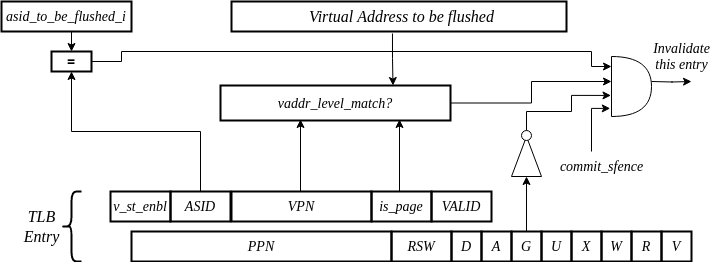

The diagram above was exported from draw.io. Its source (the exported page's mxGraphModel, read from the mxfile embedded in the PNG):
<mxGraphModel dx="1825" dy="632" grid="1" gridSize="10" guides="1" tooltips="1" connect="1" arrows="1" fold="1" page="1" pageScale="1" pageWidth="850" pageHeight="1100" math="0" shadow="0">
  <root>
    <mxCell id="0" />
    <mxCell id="1" parent="0" />
    <mxCell id="NyUgKUP_EJDXSdi-Dd_F-1" value="" style="rounded=0;whiteSpace=wrap;html=1;strokeWidth=2;fillColor=none;fontStyle=2;fontSize=14;fontFamily=Times New Roman;" parent="1" vertex="1">
      <mxGeometry x="290" y="60" width="335" height="30" as="geometry" />
    </mxCell>
    <mxCell id="NyUgKUP_EJDXSdi-Dd_F-2" style="edgeStyle=orthogonalEdgeStyle;rounded=0;orthogonalLoop=1;jettySize=auto;html=1;entryX=0.75;entryY=0;entryDx=0;entryDy=0;exitX=0.457;exitY=1.067;exitDx=0;exitDy=0;exitPerimeter=0;" parent="1" source="NyUgKUP_EJDXSdi-Dd_F-6" target="nZbdVGOKYFxLbZug66R2-2" edge="1">
      <mxGeometry relative="1" as="geometry">
        <mxPoint x="430" y="80" as="sourcePoint" />
        <mxPoint x="425" y="160" as="targetPoint" />
      </mxGeometry>
    </mxCell>
    <mxCell id="NyUgKUP_EJDXSdi-Dd_F-6" value="Virtual Address to be flushed" style="text;html=1;align=center;verticalAlign=middle;resizable=0;points=[];autosize=1;strokeColor=none;fillColor=none;fontFamily=Times New Roman;fontSize=16;fontStyle=2" parent="1" vertex="1">
      <mxGeometry x="355" y="60" width="210" height="30" as="geometry" />
    </mxCell>
    <mxCell id="NyUgKUP_EJDXSdi-Dd_F-7" style="edgeStyle=orthogonalEdgeStyle;rounded=0;orthogonalLoop=1;jettySize=auto;html=1;exitX=0.5;exitY=1;exitDx=0;exitDy=0;entryX=0.5;entryY=0;entryDx=0;entryDy=0;" parent="1" source="NyUgKUP_EJDXSdi-Dd_F-8" target="NyUgKUP_EJDXSdi-Dd_F-11" edge="1">
      <mxGeometry relative="1" as="geometry" />
    </mxCell>
    <mxCell id="NyUgKUP_EJDXSdi-Dd_F-8" value="asid_to_be_flushed_i" style="rounded=0;whiteSpace=wrap;html=1;strokeWidth=2;fillColor=none;fontStyle=2;fontSize=14;fontFamily=Times New Roman;" parent="1" vertex="1">
      <mxGeometry x="60" y="60" width="130" height="30" as="geometry" />
    </mxCell>
    <mxCell id="NyUgKUP_EJDXSdi-Dd_F-10" style="edgeStyle=orthogonalEdgeStyle;rounded=0;orthogonalLoop=1;jettySize=auto;html=1;exitX=1;exitY=0.5;exitDx=0;exitDy=0;entryX=0;entryY=0.25;entryDx=0;entryDy=0;entryPerimeter=0;" parent="1" source="NyUgKUP_EJDXSdi-Dd_F-11" edge="1">
      <mxGeometry relative="1" as="geometry">
        <Array as="points">
          <mxPoint x="180" y="120" />
          <mxPoint x="180" y="110" />
          <mxPoint x="650" y="110" />
          <mxPoint x="650" y="125" />
        </Array>
        <mxPoint x="670" y="125" as="targetPoint" />
      </mxGeometry>
    </mxCell>
    <mxCell id="NyUgKUP_EJDXSdi-Dd_F-11" value="&lt;span style=&quot;font-size: 14px;&quot;&gt;=&lt;/span&gt;" style="rounded=0;whiteSpace=wrap;html=1;fontStyle=1;fontSize=14;strokeWidth=2;" parent="1" vertex="1">
      <mxGeometry x="110" y="110" width="40" height="20" as="geometry" />
    </mxCell>
    <mxCell id="NyUgKUP_EJDXSdi-Dd_F-16" value="Invalidate&lt;br&gt;this entry" style="text;html=1;align=center;verticalAlign=middle;resizable=0;points=[];autosize=1;strokeColor=none;fillColor=none;fontFamily=Times New Roman;fontStyle=2;fontSize=14;" parent="1" vertex="1">
      <mxGeometry x="700" y="90" width="80" height="50" as="geometry" />
    </mxCell>
    <mxCell id="NyUgKUP_EJDXSdi-Dd_F-20" value="VPN" style="rounded=0;whiteSpace=wrap;html=1;strokeWidth=2;fillColor=none;fontStyle=2;fontSize=14;fontFamily=Times New Roman;" parent="1" vertex="1">
      <mxGeometry x="290" y="250" width="140" height="30" as="geometry" />
    </mxCell>
    <mxCell id="NyUgKUP_EJDXSdi-Dd_F-21" value="VALID" style="rounded=0;whiteSpace=wrap;html=1;strokeWidth=2;fillColor=default;fontStyle=2;fontSize=14;fontFamily=Times New Roman;" parent="1" vertex="1">
      <mxGeometry x="490" y="250" width="60" height="30" as="geometry" />
    </mxCell>
    <mxCell id="NyUgKUP_EJDXSdi-Dd_F-23" value="is_page" style="rounded=0;whiteSpace=wrap;html=1;strokeWidth=2;fillColor=none;fontStyle=2;fontSize=14;fontFamily=Times New Roman;" parent="1" vertex="1">
      <mxGeometry x="430" y="250" width="60" height="30" as="geometry" />
    </mxCell>
    <mxCell id="NyUgKUP_EJDXSdi-Dd_F-37" style="edgeStyle=orthogonalEdgeStyle;rounded=0;orthogonalLoop=1;jettySize=auto;html=1;exitX=0.5;exitY=0;exitDx=0;exitDy=0;entryX=0.5;entryY=1;entryDx=0;entryDy=0;" parent="1" source="NyUgKUP_EJDXSdi-Dd_F-26" target="NyUgKUP_EJDXSdi-Dd_F-11" edge="1">
      <mxGeometry relative="1" as="geometry" />
    </mxCell>
    <mxCell id="NyUgKUP_EJDXSdi-Dd_F-26" value="ASID" style="rounded=0;whiteSpace=wrap;html=1;strokeWidth=2;fillColor=none;fontStyle=2;fontSize=14;fontFamily=Times New Roman;" parent="1" vertex="1">
      <mxGeometry x="229" y="250" width="60" height="30" as="geometry" />
    </mxCell>
    <mxCell id="NyUgKUP_EJDXSdi-Dd_F-33" style="edgeStyle=orthogonalEdgeStyle;rounded=0;orthogonalLoop=1;jettySize=auto;html=1;entryX=0;entryY=0.5;entryDx=0;entryDy=0;entryPerimeter=0;" parent="1" source="nZbdVGOKYFxLbZug66R2-2" edge="1">
      <mxGeometry relative="1" as="geometry">
        <mxPoint x="670" y="140" as="targetPoint" />
        <mxPoint x="610" y="140" as="sourcePoint" />
        <Array as="points">
          <mxPoint x="590" y="161" />
          <mxPoint x="590" y="140" />
        </Array>
      </mxGeometry>
    </mxCell>
    <mxCell id="NyUgKUP_EJDXSdi-Dd_F-35" style="edgeStyle=orthogonalEdgeStyle;rounded=0;orthogonalLoop=1;jettySize=auto;html=1;exitX=1;exitY=0.5;exitDx=0;exitDy=0;exitPerimeter=0;" parent="1" edge="1">
      <mxGeometry relative="1" as="geometry">
        <mxPoint x="750" y="140" as="targetPoint" />
        <mxPoint x="710" y="140" as="sourcePoint" />
      </mxGeometry>
    </mxCell>
    <mxCell id="NyUgKUP_EJDXSdi-Dd_F-38" value="V" style="rounded=0;whiteSpace=wrap;html=1;strokeWidth=2;fillColor=none;fontStyle=2;fontSize=14;fontFamily=Times New Roman;" parent="1" vertex="1">
      <mxGeometry x="720" y="290" width="30" height="30" as="geometry" />
    </mxCell>
    <mxCell id="NyUgKUP_EJDXSdi-Dd_F-39" value="R" style="rounded=0;whiteSpace=wrap;html=1;strokeWidth=2;fillColor=none;fontStyle=2;fontSize=14;fontFamily=Times New Roman;" parent="1" vertex="1">
      <mxGeometry x="690" y="290" width="30" height="30" as="geometry" />
    </mxCell>
    <mxCell id="NyUgKUP_EJDXSdi-Dd_F-40" value="W" style="rounded=0;whiteSpace=wrap;html=1;strokeWidth=2;fillColor=none;fontStyle=2;fontSize=14;fontFamily=Times New Roman;" parent="1" vertex="1">
      <mxGeometry x="660" y="290" width="30" height="30" as="geometry" />
    </mxCell>
    <mxCell id="NyUgKUP_EJDXSdi-Dd_F-41" value="X" style="rounded=0;whiteSpace=wrap;html=1;strokeWidth=2;fillColor=none;fontStyle=2;fontSize=14;fontFamily=Times New Roman;" parent="1" vertex="1">
      <mxGeometry x="630" y="290" width="30" height="30" as="geometry" />
    </mxCell>
    <mxCell id="NyUgKUP_EJDXSdi-Dd_F-42" value="U" style="rounded=0;whiteSpace=wrap;html=1;strokeWidth=2;fillColor=none;fontStyle=2;fontSize=14;fontFamily=Times New Roman;" parent="1" vertex="1">
      <mxGeometry x="600" y="290" width="30" height="30" as="geometry" />
    </mxCell>
    <mxCell id="NyUgKUP_EJDXSdi-Dd_F-61" style="edgeStyle=orthogonalEdgeStyle;rounded=0;orthogonalLoop=1;jettySize=auto;html=1;exitX=0.5;exitY=0;exitDx=0;exitDy=0;entryX=0;entryY=0.5;entryDx=0;entryDy=0;" parent="1" source="NyUgKUP_EJDXSdi-Dd_F-43" target="NyUgKUP_EJDXSdi-Dd_F-54" edge="1">
      <mxGeometry relative="1" as="geometry" />
    </mxCell>
    <mxCell id="NyUgKUP_EJDXSdi-Dd_F-43" value="G" style="rounded=0;whiteSpace=wrap;html=1;strokeWidth=2;fillColor=none;fontStyle=2;fontSize=14;fontFamily=Times New Roman;" parent="1" vertex="1">
      <mxGeometry x="570" y="290" width="30" height="30" as="geometry" />
    </mxCell>
    <mxCell id="NyUgKUP_EJDXSdi-Dd_F-44" value="A" style="rounded=0;whiteSpace=wrap;html=1;strokeWidth=2;fillColor=none;fontStyle=2;fontSize=14;fontFamily=Times New Roman;" parent="1" vertex="1">
      <mxGeometry x="540" y="290" width="30" height="30" as="geometry" />
    </mxCell>
    <mxCell id="NyUgKUP_EJDXSdi-Dd_F-45" value="D" style="rounded=0;whiteSpace=wrap;html=1;strokeWidth=2;fillColor=none;fontStyle=2;fontSize=14;fontFamily=Times New Roman;" parent="1" vertex="1">
      <mxGeometry x="510" y="290" width="30" height="30" as="geometry" />
    </mxCell>
    <mxCell id="NyUgKUP_EJDXSdi-Dd_F-46" value="RSW" style="rounded=0;whiteSpace=wrap;html=1;strokeWidth=2;fillColor=none;fontStyle=2;fontSize=14;fontFamily=Times New Roman;" parent="1" vertex="1">
      <mxGeometry x="450" y="290" width="60" height="30" as="geometry" />
    </mxCell>
    <mxCell id="NyUgKUP_EJDXSdi-Dd_F-47" value="PPN" style="rounded=0;whiteSpace=wrap;html=1;strokeWidth=2;fillColor=none;fontStyle=2;fontSize=14;fontFamily=Times New Roman;" parent="1" vertex="1">
      <mxGeometry x="190" y="290" width="260" height="30" as="geometry" />
    </mxCell>
    <mxCell id="NyUgKUP_EJDXSdi-Dd_F-51" value="" style="shape=curlyBracket;whiteSpace=wrap;html=1;rounded=1;labelPosition=left;verticalLabelPosition=middle;align=right;verticalAlign=middle;strokeWidth=2;" parent="1" vertex="1">
      <mxGeometry x="120" y="250" width="20" height="70" as="geometry" />
    </mxCell>
    <mxCell id="NyUgKUP_EJDXSdi-Dd_F-52" value="TLB&lt;br&gt;Entry" style="text;html=1;align=center;verticalAlign=middle;resizable=0;points=[];autosize=1;strokeColor=none;fillColor=none;fontFamily=Times New Roman;fontSize=16;fontStyle=2" parent="1" vertex="1">
      <mxGeometry x="70" y="260" width="60" height="50" as="geometry" />
    </mxCell>
    <mxCell id="NyUgKUP_EJDXSdi-Dd_F-54" value="" style="triangle;whiteSpace=wrap;html=1;rotation=-90;" parent="1" vertex="1">
      <mxGeometry x="565" y="200" width="40" height="30" as="geometry" />
    </mxCell>
    <mxCell id="NyUgKUP_EJDXSdi-Dd_F-62" style="edgeStyle=orthogonalEdgeStyle;rounded=0;orthogonalLoop=1;jettySize=auto;html=1;exitX=0.5;exitY=0;exitDx=0;exitDy=0;entryX=-0.013;entryY=0.649;entryDx=0;entryDy=0;entryPerimeter=0;" parent="1" source="NyUgKUP_EJDXSdi-Dd_F-55" target="XqfJDw_yj_FEBFOcAM6a-1" edge="1">
      <mxGeometry relative="1" as="geometry">
        <mxPoint x="600" y="180" as="targetPoint" />
        <Array as="points">
          <mxPoint x="585" y="170" />
          <mxPoint x="630" y="170" />
          <mxPoint x="630" y="154" />
        </Array>
      </mxGeometry>
    </mxCell>
    <mxCell id="NyUgKUP_EJDXSdi-Dd_F-55" value="" style="ellipse;whiteSpace=wrap;html=1;" parent="1" vertex="1">
      <mxGeometry x="580" y="189" width="10" height="10" as="geometry" />
    </mxCell>
    <mxCell id="XqfJDw_yj_FEBFOcAM6a-1" value="" style="shape=or;whiteSpace=wrap;html=1;" parent="1" vertex="1">
      <mxGeometry x="670" y="115" width="40" height="60" as="geometry" />
    </mxCell>
    <mxCell id="XqfJDw_yj_FEBFOcAM6a-2" value="" style="edgeStyle=orthogonalEdgeStyle;rounded=0;orthogonalLoop=1;jettySize=auto;html=1;entryX=-0.031;entryY=0.865;entryDx=0;entryDy=0;entryPerimeter=0;" parent="1" target="XqfJDw_yj_FEBFOcAM6a-1" edge="1">
      <mxGeometry relative="1" as="geometry">
        <mxPoint x="650" y="210" as="sourcePoint" />
        <Array as="points">
          <mxPoint x="650" y="167" />
        </Array>
        <mxPoint x="765" y="225" as="targetPoint" />
      </mxGeometry>
    </mxCell>
    <mxCell id="XqfJDw_yj_FEBFOcAM6a-3" value="commit_sfence" style="text;html=1;align=center;verticalAlign=middle;resizable=0;points=[];autosize=1;strokeColor=none;fillColor=none;fontFamily=Times New Roman;fontStyle=2;fontSize=14;" parent="1" vertex="1">
      <mxGeometry x="605" y="210" width="110" height="30" as="geometry" />
    </mxCell>
    <mxCell id="nZbdVGOKYFxLbZug66R2-2" value="vaddr_level_match?" style="rounded=0;whiteSpace=wrap;html=1;strokeWidth=2;fillColor=none;fontStyle=2;fontSize=14;fontFamily=Times New Roman;" vertex="1" parent="1">
      <mxGeometry x="279" y="144" width="230" height="35" as="geometry" />
    </mxCell>
    <mxCell id="nZbdVGOKYFxLbZug66R2-4" style="edgeStyle=orthogonalEdgeStyle;rounded=0;orthogonalLoop=1;jettySize=auto;html=1;exitX=0.5;exitY=0;exitDx=0;exitDy=0;entryX=0.787;entryY=1.1;entryDx=0;entryDy=0;entryPerimeter=0;" edge="1" parent="1">
      <mxGeometry relative="1" as="geometry">
        <mxPoint x="359" y="250" as="sourcePoint" />
        <mxPoint x="359" y="178" as="targetPoint" />
      </mxGeometry>
    </mxCell>
    <mxCell id="nZbdVGOKYFxLbZug66R2-5" style="edgeStyle=orthogonalEdgeStyle;rounded=0;orthogonalLoop=1;jettySize=auto;html=1;exitX=0.5;exitY=0;exitDx=0;exitDy=0;entryX=0.787;entryY=1.1;entryDx=0;entryDy=0;entryPerimeter=0;" edge="1" parent="1">
      <mxGeometry relative="1" as="geometry">
        <mxPoint x="458" y="250" as="sourcePoint" />
        <mxPoint x="458" y="178" as="targetPoint" />
      </mxGeometry>
    </mxCell>
    <mxCell id="nZbdVGOKYFxLbZug66R2-6" value="v_st_enbl" style="rounded=0;whiteSpace=wrap;html=1;strokeWidth=2;fillColor=none;fontStyle=2;fontSize=14;fontFamily=Times New Roman;" vertex="1" parent="1">
      <mxGeometry x="169" y="250" width="60" height="30" as="geometry" />
    </mxCell>
  </root>
</mxGraphModel>